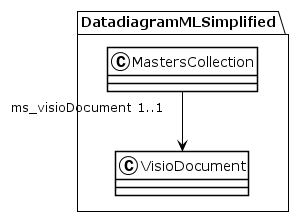

The diagram above was rendered by PlantUML. Its source (embedded in the PNG):
@startuml
!theme plain
package DatadiagramMLSimplified {
class MastersCollection {
}
MastersCollection "ms_visioDocument 1..1" --> VisioDocument
class VisioDocument {
}
}
@enduml